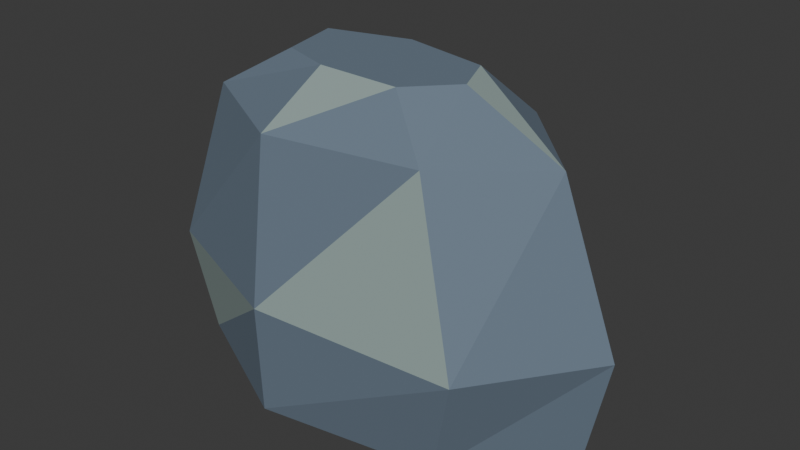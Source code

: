 # Source: cliff_step.blend  (saved by Blender 4.3.34; exported with 4.5.12 LTS)
import bpy
from mathutils import Matrix  # noqa: F401  (used for matrix-valued properties, if any)

bpy.ops.wm.read_factory_settings(use_empty=True)
scene = bpy.context.scene
scene.name = 'Scene'

# ---- collections
col_collection = bpy.data.collections.new('Collection'); scene.collection.children.link(col_collection)

# ---- materials (node trees are filled in below, after node groups)
mat_cp_stone = bpy.data.materials.new('CP_stone')
mat_cp_stone.diffuse_color = (0.1384, 0.1878, 0.2462, 1.0)
mat_cp_lightstone = bpy.data.materials.new('CP_lightstone')
mat_cp_lightstone.diffuse_color = (0.2831, 0.3663, 0.3515, 1.0)
mat_cp_moss = bpy.data.materials.new('CP_moss')
mat_cp_moss.diffuse_color = (0.1714, 0.2705, 0.08866, 1.0)

# ---- material node trees
mat_cp_stone.use_nodes = True; mat_cp_stone.node_tree.nodes.clear()
_N = mat_cp_stone.node_tree.nodes; _L = mat_cp_stone.node_tree.links
n0 = _N.new('ShaderNodeBsdfPrincipled'); n0.name = 'Principled BSDF'; n0.location = (10, 300)
n0.inputs[0].default_value = (0.1384, 0.1878, 0.2462, 1.0)
n0.inputs[2].default_value = 0.85
n1 = _N.new('ShaderNodeOutputMaterial'); n1.name = 'Material Output'; n1.location = (300, 300)
_L.new(n0.outputs[0], n1.inputs[0])
n1.is_active_output = True
mat_cp_lightstone.use_nodes = True; mat_cp_lightstone.node_tree.nodes.clear()
_N = mat_cp_lightstone.node_tree.nodes; _L = mat_cp_lightstone.node_tree.links
n0 = _N.new('ShaderNodeBsdfPrincipled'); n0.name = 'Principled BSDF'; n0.location = (10, 300)
n0.inputs[0].default_value = (0.2831, 0.3663, 0.3515, 1.0)
n0.inputs[2].default_value = 0.85
n1 = _N.new('ShaderNodeOutputMaterial'); n1.name = 'Material Output'; n1.location = (300, 300)
_L.new(n0.outputs[0], n1.inputs[0])
n1.is_active_output = True
mat_cp_moss.use_nodes = True; mat_cp_moss.node_tree.nodes.clear()
_N = mat_cp_moss.node_tree.nodes; _L = mat_cp_moss.node_tree.links
n0 = _N.new('ShaderNodeBsdfPrincipled'); n0.name = 'Principled BSDF'; n0.location = (10, 300)
n0.inputs[0].default_value = (0.1714, 0.2705, 0.08866, 1.0)
n0.inputs[2].default_value = 0.85
n1 = _N.new('ShaderNodeOutputMaterial'); n1.name = 'Material Output'; n1.location = (300, 300)
_L.new(n0.outputs[0], n1.inputs[0])
n1.is_active_output = True

# ---- world
world_world = bpy.data.worlds.new('World'); scene.world = world_world
world_world.use_nodes = True; world_world.node_tree.nodes.clear()
_N = world_world.node_tree.nodes; _L = world_world.node_tree.links
n0 = _N.new('ShaderNodeOutputWorld'); n0.name = 'World Output'; n0.location = (300, 300)
n1 = _N.new('ShaderNodeBackground'); n1.name = 'Background'; n1.location = (10, 300)
n1.inputs[0].default_value = (0.05088, 0.05088, 0.05088, 1.0)
_L.new(n1.outputs[0], n0.inputs[0])
n0.is_active_output = True
world_world.color = (0.05088, 0.05088, 0.05088)
world_world.sun_shadow_jitter_overblur = 0.0

# ---- meshes
me_stratified_stone_003 = bpy.data.meshes.new('Stratified stone.003')
me_stratified_stone_003.from_pydata([(2.72, 0.06044, 0.0), (1.567, 1.183, 0.0), (-0.66, 1.447, 0.0), (-2.364, 0.5519, 0.0), (-2.389, -0.6373, 0.0), (-0.6067, -1.531, 0.0), (1.586, -1.15, 0.0), (3.029, -0.009898, 1.4), (1.935, 1.32, 1.4), (-0.6399, 1.789, 1.4), (-2.832, 0.7213, 1.4), (-2.577, -0.822, 1.4), (-0.5859, -1.603, 1.4), (1.995, -1.429, 1.4), (2.353, -0.1131, 3.4), (1.263, 1.018, 3.4), (-0.5257, 1.344, 3.4), (-1.986, 0.5657, 3.4), (-2.077, -0.5145, 3.4), (-0.5987, -1.333, 3.4), (1.254, -1.002, 3.4), (1.128, -0.09736, 4.0), (0.8957, 0.4608, 4.0), (-0.2179, 0.684, 4.0), (-1.231, 0.3929, 4.0), (-1.056, -0.3859, 4.0), (-0.4105, -0.5987, 4.0), (0.6379, -0.6205, 4.0)], [], [(6, 5, 4, 3, 2, 1, 0), (0, 1, 8), (0, 8, 7), (1, 2, 9), (1, 9, 8), (2, 3, 10), (2, 10, 9), (3, 4, 11), (3, 11, 10), (4, 5, 12), (4, 12, 11), (5, 6, 13), (5, 13, 12), (6, 0, 7), (6, 7, 13), (7, 8, 15), (7, 15, 14), (8, 9, 16), (8, 16, 15), (9, 10, 17), (9, 17, 16), (10, 11, 18), (10, 18, 17), (11, 12, 19), (11, 19, 18), (12, 13, 20), (12, 20, 19), (13, 7, 14), (13, 14, 20), (14, 15, 22), (14, 22, 21), (15, 16, 23), (15, 23, 22), (16, 17, 24), (16, 24, 23), (17, 18, 25), (17, 25, 24), (18, 19, 26), (18, 26, 25), (19, 20, 27), (19, 27, 26), (20, 14, 21), (20, 21, 27), (21, 22, 23, 24, 25, 26, 27)])
me_stratified_stone_003.polygons.foreach_set('material_index', [1, 0, 0, 0, 0, 1, 0, 0, 0, 0, 1, 0, 0, 0, 0, 1, 0, 0, 0, 0, 1, 0, 0, 0, 0, 1, 0, 0, 0, 0, 1, 0, 0, 0, 0, 1, 0, 0, 0, 0, 1, 0, 0, 0])
me_stratified_stone_003.materials.append(mat_cp_stone)
me_stratified_stone_003.materials.append(mat_cp_lightstone)
me_stratified_stone_003.materials.append(mat_cp_moss)
me_stratified_stone_003.update()

# ---- objects
ob_stratified_stone = bpy.data.objects.new('Stratified stone', me_stratified_stone_003)

# ---- transforms, parenting, visibility, modifiers, constraints
ob_stratified_stone.location = (0.0, 0.0, 0.0)

# ---- collection membership
col_collection.objects.link(ob_stratified_stone)

# ---- scene / render settings (as saved in the file)
scene.frame_start = 1; scene.frame_end = 250; scene.frame_set(1)
scene.render.engine = 'BLENDER_EEVEE_NEXT'
bpy.context.view_layer.update()

# ---- added for rendering (the .blend has no active camera and no usable light): camera, sun
cam_auto = bpy.data.cameras.new('AutoCamera')
cam_auto.lens = 50.0
cam_auto.sensor_width = 36.0
cam_auto.clip_end = 1000.0
ob_auto_camera = bpy.data.objects.new('AutoCamera', cam_auto)
scene.collection.objects.link(ob_auto_camera)
ob_auto_camera.location = (7.37526, -8.63948, 7.82151)
ob_auto_camera.rotation_euler = (1.09748, -7.21219e-08, 0.694738)
scene.camera = ob_auto_camera
light_auto_sun = bpy.data.lights.new('AutoSun', 'SUN')
light_auto_sun.energy = 3.0
light_auto_sun.angle = 0.0523599
ob_auto_sun = bpy.data.objects.new('AutoSun', light_auto_sun)
scene.collection.objects.link(ob_auto_sun)
ob_auto_sun.rotation_euler = (0.872665, 0.174533, 0.523599)
bpy.context.view_layer.update()

